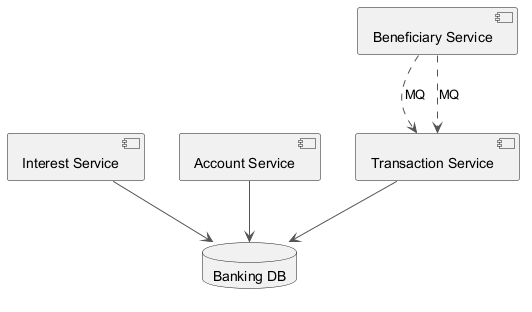

The diagram above was rendered by PlantUML. Its source (embedded in the PNG):
@startuml
skinparam backgroundColor #FFFFFF
skinparam classBackgroundColor #F3E5F5
skinparam classBorderColor #6A1B9A
skinparam ArrowColor #555555
component "Interest Service" as C_InterestService
component "Account Service" as C_AccountService
component "Transaction Service" as C_TransactionService
component "Beneficiary Service" as C_BeneficiaryService
database "Banking DB" as DB_banking
C_InterestService --> DB_banking
C_AccountService --> DB_banking
C_TransactionService --> DB_banking
C_BeneficiaryService ..> C_TransactionService : MQ
C_BeneficiaryService ..> C_TransactionService : MQ
@enduml